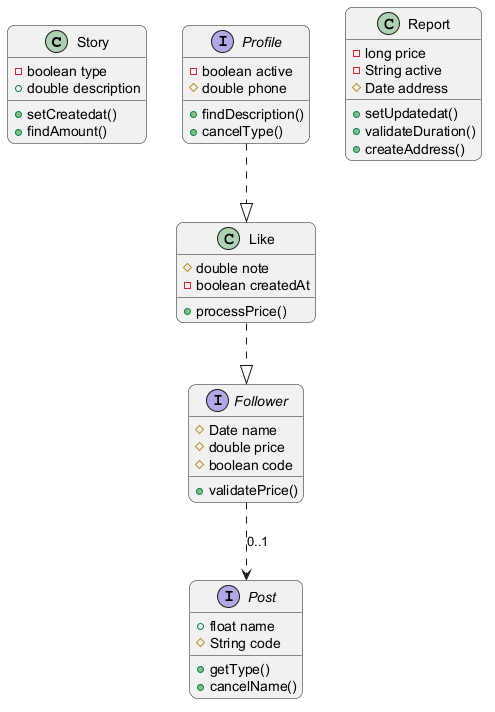

The diagram above was rendered by PlantUML. Its source (embedded in the PNG):
@startuml
skinparam backgroundColor #FFFFFF
skinparam roundCorner 15
class Story {
  -boolean type
  +double description
  +setCreatedat()
  +findAmount()
}
class Like {
  #double note
  -boolean createdAt
  +processPrice()
}
interface Post {
  +float name
  #String code
  +getType()
  +cancelName()
}
interface Follower {
  #Date name
  #double price
  #boolean code
  +validatePrice()
}
interface Profile {
  -boolean active
  #double phone
  +findDescription()
  +cancelType()
}
class Report {
  -long price
  -String active
  #Date address
  +setUpdatedat()
  +validateDuration()
  +createAddress()
}
Follower ..> Post : "0..1"
Like ..|> Follower
Profile ..|> Like
@enduml